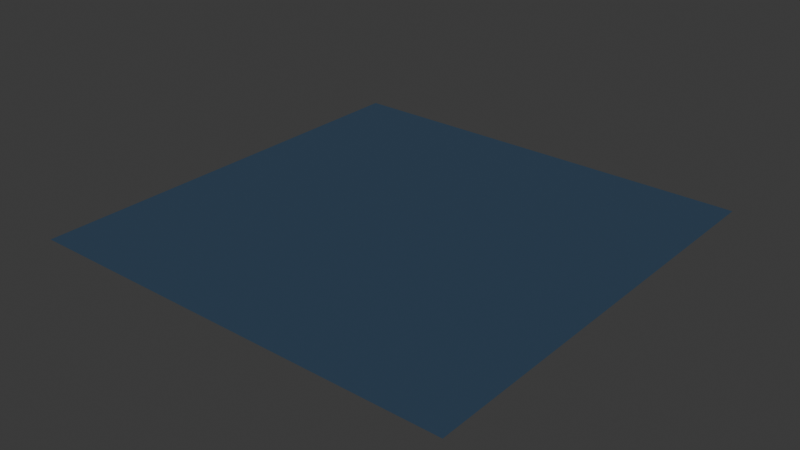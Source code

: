 # Source: blue-mountain.blend  (saved by Blender 4.0.36; exported with 4.5.12 LTS)
import bpy
from mathutils import Matrix  # noqa: F401  (used for matrix-valued properties, if any)

bpy.ops.wm.read_factory_settings(use_empty=True)
scene = bpy.context.scene
scene.name = 'Scene'

# ---- collections
col_collection = bpy.data.collections.new('Collection'); scene.collection.children.link(col_collection)

# ---- images (referenced by path relative to the original .blend; pixels are not part of the script)
import os
ASSET_DIR = os.environ.get("B2B_ASSET_DIR", "")  # directory of the original .blend (textures are referenced by path, not embedded)
HERE = os.path.dirname(os.path.abspath(__file__))  # packed textures are extracted next to this script under _unpacked/

def load_image(name, relpath, width, height, colorspace="sRGB"):
    """Load a texture the original file referenced (path relative to the .blend, or extracted next to this script)."""
    p = next((c for c in (os.path.join(HERE, relpath), os.path.join(ASSET_DIR, relpath)) if relpath and os.path.exists(c)), "")
    if p:
        img = bpy.data.images.load(p, check_existing=True)
        img.name = name
    else:  # same state as the original file: an image datablock whose file is absent (Cycles renders it pink)
        img = bpy.data.images.new(name, width, height)
        img.source = "FILE"
        img.filepath = "//" + (relpath or name)
    img.colorspace_settings.name = colorspace
    return img
img_base_048 = load_image('base.048', '_unpacked/base.dfac6818.png', 512, 512, 'sRGB')

# ---- materials (node trees are filled in below, after node groups)
mat_blue_mountain_001 = bpy.data.materials.new('blue-mountain.001')
mat_blue_mountain_001.use_transparent_shadow = False

# ---- material node trees
mat_blue_mountain_001.use_nodes = True; mat_blue_mountain_001.node_tree.nodes.clear()
_N = mat_blue_mountain_001.node_tree.nodes; _L = mat_blue_mountain_001.node_tree.links
n0 = _N.new('ShaderNodeBsdfPrincipled'); n0.name = 'Principled BSDF'; n0.location = (10, 300)
n1 = _N.new('ShaderNodeOutputMaterial'); n1.name = 'Material Output'; n1.location = (320, 270)
n2 = _N.new('ShaderNodeTexImage'); n2.name = 'Image Texture'; n2.location = (-440, 210)
n2.label = 'BASE COLOR'
n2.image = img_base_048
_L.new(n0.outputs[0], n1.inputs[0])
_L.new(n2.outputs[0], n0.inputs[0])
n1.is_active_output = True

# ---- world
world_world = bpy.data.worlds.new('World'); scene.world = world_world
world_world.use_nodes = True; world_world.node_tree.nodes.clear()
_N = world_world.node_tree.nodes; _L = world_world.node_tree.links
n0 = _N.new('ShaderNodeOutputWorld'); n0.name = 'World Output'; n0.location = (300, 300)
n1 = _N.new('ShaderNodeBackground'); n1.name = 'Background'; n1.location = (10, 300)
n1.inputs[0].default_value = (0.05088, 0.05088, 0.05088, 1.0)
_L.new(n1.outputs[0], n0.inputs[0])
n0.is_active_output = True
world_world.color = (0.05088, 0.05088, 0.05088)
world_world.use_sun_shadow = False
world_world.sun_shadow_jitter_overblur = 0.0

# ---- meshes
me_plane_048 = bpy.data.meshes.new('Plane.048')
me_plane_048.from_pydata([(-1.0, 1.0, 0.0), (-1.0, -1.0, 0.0), (1.0, 1.0, 0.0), (1.0, -1.0, 0.0)], [], [(0, 1, 2), (1, 3, 2)])
_uv = me_plane_048.uv_layers.new(name='UVMap')
_uv.uv.foreach_set('vector', [0.0, 1.0, 0.0, 0.0, 1.0, 1.0, 0.0, 0.0, 1.0, 0.0, 1.0, 1.0])
me_plane_048.materials.append(mat_blue_mountain_001)
me_plane_048.update()
me_plane_048.normals_split_custom_set([tuple(v) for v in zip(*[iter([0.0, 0.0, 1.0, 0.0, 0.0, 1.0, 0.0, 0.0, 1.0, 0.0, 0.0, 1.0, 0.0, 0.0, 1.0, 0.0, 0.0, 1.0])] * 3)])

# ---- objects
ob_blue_mountain = bpy.data.objects.new('blue-mountain', me_plane_048)

# ---- transforms, parenting, visibility, modifiers, constraints
ob_blue_mountain.location = (0.0, 0.0, 0.0)
ob_blue_mountain.rotation_mode = 'QUATERNION'
ob_blue_mountain.rotation_quaternion = (1.0, 0.0, 0.0, 0.0)

# ---- collection membership
scene.collection.objects.link(ob_blue_mountain)

# ---- scene / render settings (as saved in the file)
scene.frame_start = 1; scene.frame_end = 250; scene.frame_set(1)
scene.render.engine = 'BLENDER_EEVEE_NEXT'
scene.cycles.sampling_pattern = 'TABULATED_SOBOL'
bpy.context.view_layer.update()

# ---- added for rendering (the .blend has no active camera and no usable light): camera, sun
cam_auto = bpy.data.cameras.new('AutoCamera')
cam_auto.lens = 50.0
cam_auto.sensor_width = 36.0
cam_auto.clip_end = 1000.0
ob_auto_camera = bpy.data.objects.new('AutoCamera', cam_auto)
scene.collection.objects.link(ob_auto_camera)
ob_auto_camera.location = (2.61693, -3.14032, 2.09354)
ob_auto_camera.rotation_euler = (1.09748, -7.21219e-08, 0.694738)
scene.camera = ob_auto_camera
light_auto_sun = bpy.data.lights.new('AutoSun', 'SUN')
light_auto_sun.energy = 3.0
light_auto_sun.angle = 0.0523599
ob_auto_sun = bpy.data.objects.new('AutoSun', light_auto_sun)
scene.collection.objects.link(ob_auto_sun)
ob_auto_sun.rotation_euler = (0.872665, 0.174533, 0.523599)
bpy.context.view_layer.update()
